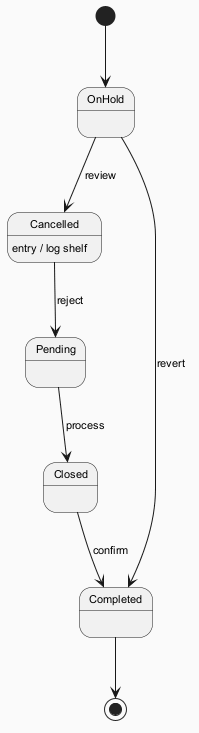

The diagram above was rendered by PlantUML. Its source (embedded in the PNG):
@startuml
skinparam backgroundColor #FAFAFA
skinparam classBackgroundColor #FFF3E0
skinparam classBorderColor #E65100
skinparam defaultFontSize 11
[*] --> OnHold
OnHold --> Cancelled : review
Cancelled --> Pending : reject
Cancelled : entry / log shelf
Pending --> Closed : process
Closed --> Completed : confirm
OnHold --> Completed : revert
Completed --> [*]
@enduml